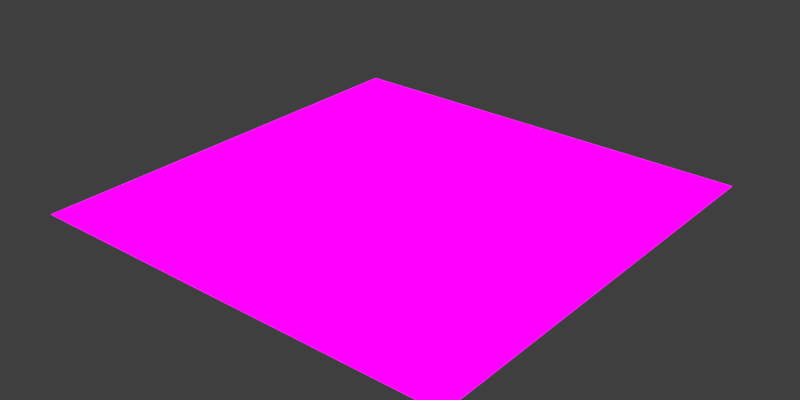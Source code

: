 # Source: BaseTile.blend  (saved by Blender 2.78.0; exported with 4.5.12 LTS)
import bpy
from mathutils import Matrix  # noqa: F401  (used for matrix-valued properties, if any)

bpy.ops.wm.read_factory_settings(use_empty=True)
scene = bpy.context.scene
scene.name = 'Scene'

# ---- collections
col_collection_1 = bpy.data.collections.new('Collection 1'); scene.collection.children.link(col_collection_1)

# ---- images (referenced by path relative to the original .blend; pixels are not part of the script)
import os
ASSET_DIR = os.environ.get("B2B_ASSET_DIR", "")  # directory of the original .blend (textures are referenced by path, not embedded)
HERE = os.path.dirname(os.path.abspath(__file__))  # packed textures are extracted next to this script under _unpacked/

def load_image(name, relpath, width, height, colorspace="sRGB"):
    """Load a texture the original file referenced (path relative to the .blend, or extracted next to this script)."""
    p = next((c for c in (os.path.join(HERE, relpath), os.path.join(ASSET_DIR, relpath)) if relpath and os.path.exists(c)), "")
    if p:
        img = bpy.data.images.load(p, check_existing=True)
        img.name = name
    else:  # same state as the original file: an image datablock whose file is absent (Cycles renders it pink)
        img = bpy.data.images.new(name, width, height)
        img.source = "FILE"
        img.filepath = "//" + (relpath or name)
    img.colorspace_settings.name = colorspace
    return img
img_mygrass_png = load_image('MyGrass.png', 'MyGrass.png', 1024, 1024, 'sRGB')

# ---- materials (node trees are filled in below, after node groups)
mat_material_004 = bpy.data.materials.new('Material.004')
mat_material_004.alpha_threshold = 0.0
mat_material_004.roughness = 0.5

# ---- material node trees
mat_material_004.use_nodes = True; mat_material_004.node_tree.nodes.clear()
_N = mat_material_004.node_tree.nodes; _L = mat_material_004.node_tree.links
n0 = _N.new('ShaderNodeOutputMaterial'); n0.name = 'Material Output'; n0.location = (300, 300)
n1 = _N.new('ShaderNodeBsdfDiffuse'); n1.name = 'Diffuse BSDF'; n1.location = (10, 300)
n2 = _N.new('ShaderNodeTexImage'); n2.name = 'Image Texture'; n2.location = (-180, 300)
n2.width = 140
n2.image = img_mygrass_png
n2.interpolation = 'Closest'
n3 = _N.new('ShaderNodeBump'); n3.name = 'Bump'; n3.location = (-180, 100)
n3.inputs[1].default_value = 0.1
n3.inputs[2].default_value = 1.0
_L.new(n1.outputs[0], n0.inputs[0])
_L.new(n2.outputs[0], n1.inputs[0])
_L.new(n3.outputs[0], n1.inputs[2])
n0.is_active_output = True

# ---- world
world_world_002 = bpy.data.worlds.new('World.002'); scene.world = world_world_002
world_world_002.use_sun_shadow = False
world_world_002.sun_shadow_jitter_overblur = 0.0
world_world_002.cycles.sampling_method = 'MANUAL'

# ---- lights
light_sun = bpy.data.lights.new('Sun', 'SUN')
light_sun.transmission_factor = 0.0
light_sun.angle = 1.012
light_sun.energy = 4.6
light_sun.shadow_buffer_clip_start = 0.5
light_sun.shadow_soft_size = 0.554
light_sun.shadow_cascade_max_distance = 1000.0

# ---- meshes
me_plane = bpy.data.meshes.new('Plane')
me_plane.from_pydata([(-1.0, -1.0, 0.0), (1.0, -1.0, 0.0), (-1.0, 1.0, 0.0), (1.0, 1.0, 0.0)], [], [(0, 1, 3, 2)])
_uv = me_plane.uv_layers.new(name='UVMap')
_uv.uv.foreach_set('vector', [1.49e-07, 1.0, 0.0, 1.49e-07, 1.0, 0.0, 1.0, 1.0])
me_plane.materials.append(mat_material_004)
me_plane.use_remesh_preserve_volume = False
me_plane.use_remesh_preserve_attributes = False
me_plane.use_mirror_vertex_groups = False
me_plane.update()

# ---- objects
ob_plane = bpy.data.objects.new('Plane', me_plane)
ob_sun = bpy.data.objects.new('Sun', light_sun)

# ---- transforms, parenting, visibility, modifiers, constraints
ob_plane.location = (0.0, 0.0, 0.007813)
ob_plane.scale = (2.597, 2.597, 2.597)
ob_plane.lineart.crease_threshold = 0.0
ob_sun.location = (5.437, 3.229, 11.26)
ob_sun.rotation_euler = (-0.1285, 0.1673, 0.0)
ob_sun.lineart.crease_threshold = 0.0

# ---- collection membership
col_collection_1.objects.link(ob_plane)
col_collection_1.objects.link(ob_sun)

# ---- scene / render settings (as saved in the file)
scene.frame_start = 1; scene.frame_end = 250; scene.frame_set(2)
scene.render.engine = 'CYCLES'
scene.render.resolution_x = 256
scene.render.resolution_y = 128
scene.render.dither_intensity = 0.0
scene.render.film_transparent = True
scene.render.use_render_cache = True
scene.cycles.feature_set = 'EXPERIMENTAL'
scene.cycles.use_denoising = False
scene.cycles.samples = 1024
scene.cycles.sampling_pattern = 'TABULATED_SOBOL'
scene.cycles.light_sampling_threshold = 0.0
scene.cycles.use_adaptive_sampling = False
scene.cycles.use_light_tree = False
scene.cycles.blur_glossy = 0.0
scene.cycles.sample_clamp_indirect = 0.0
scene.view_settings.view_transform = 'Standard'
bpy.context.view_layer.update()

# ---- added for rendering (the .blend has no active camera): camera
cam_auto = bpy.data.cameras.new('AutoCamera')
cam_auto.lens = 50.0
cam_auto.sensor_width = 36.0
cam_auto.clip_end = 1000.0
ob_auto_camera = bpy.data.objects.new('AutoCamera', cam_auto)
scene.collection.objects.link(ob_auto_camera)
ob_auto_camera.location = (6.7974, -8.15688, 5.44573)
ob_auto_camera.rotation_euler = (1.09748, -7.21219e-08, 0.694738)
scene.camera = ob_auto_camera
bpy.context.view_layer.update()
